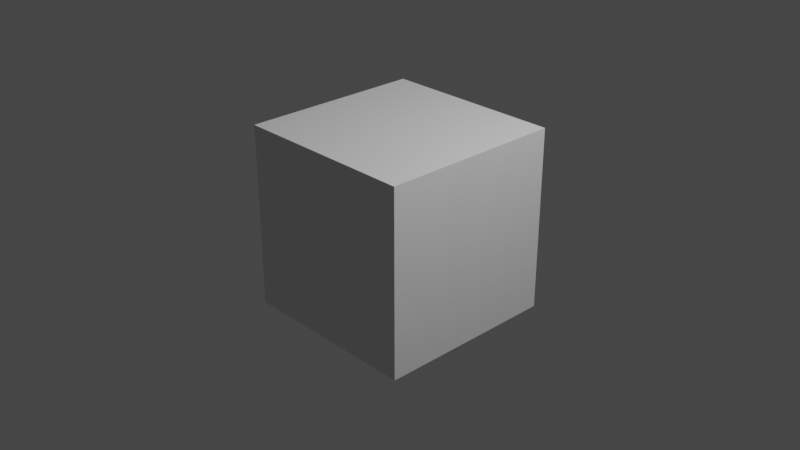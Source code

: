 # Source: box.blend  (saved by Blender 2.83.19; exported with 4.5.12 LTS)
import bpy
from mathutils import Matrix  # noqa: F401  (used for matrix-valued properties, if any)

bpy.ops.wm.read_factory_settings(use_empty=True)
scene = bpy.context.scene
scene.name = 'Scene'

# ---- collections
col_collection = bpy.data.collections.new('Collection'); scene.collection.children.link(col_collection)

# ---- world
world_world = bpy.data.worlds.new('World'); scene.world = world_world
world_world.use_nodes = True; world_world.node_tree.nodes.clear()
_N = world_world.node_tree.nodes; _L = world_world.node_tree.links
n0 = _N.new('ShaderNodeOutputWorld'); n0.name = 'World Output'; n0.location = (300, 300)
n1 = _N.new('ShaderNodeBackground'); n1.name = 'Background'; n1.location = (10, 300)
n1.inputs[0].default_value = (0.05088, 0.05088, 0.05088, 1.0)
_L.new(n1.outputs[0], n0.inputs[0])
n0.is_active_output = True
world_world.color = (0.05088, 0.05088, 0.05088)
world_world.use_sun_shadow = False
world_world.sun_shadow_jitter_overblur = 0.0

# ---- cameras
cam_camera = bpy.data.cameras.new('Camera')
cam_camera.clip_end = 100.0
cam_camera.ortho_scale = 7.314

# ---- lights
light_light = bpy.data.lights.new('Light', 'POINT')
light_light.transmission_factor = 0.0
light_light.energy = 1000.0
light_light.shadow_soft_size = 0.1
light_light.shadow_maximum_resolution = 0.006
light_light.use_absolute_resolution = True

# ---- meshes
me_cube_004 = bpy.data.meshes.new('Cube.004')
me_cube_004.from_pydata([(-1.0, -1.0, -1.0), (-1.0, -1.0, 1.0), (-1.0, 1.0, -1.0), (-1.0, 1.0, 1.0), (1.0, -1.0, -1.0), (1.0, -1.0, 1.0), (1.0, 1.0, -1.0), (1.0, 1.0, 1.0), (0.0, 1.0, -1.0), (0.0, 1.0, 1.0), (0.0, -1.0, -1.0), (0.0, -1.0, 1.0), (-1.0, 0.0, -1.0), (-1.0, 0.0, 1.0), (1.0, 0.0, -1.0), (1.0, 0.0, 1.0), (0.0, 0.0, 1.0), (0.0, 0.0, -1.0), (-1.0, -1.0, 0.0), (-1.0, 1.0, 0.0), (1.0, 1.0, 0.0), (1.0, -1.0, 0.0), (0.0, -1.0, 0.0), (0.0, 1.0, 0.0), (1.0, 0.0, 0.0), (-1.0, 0.0, 0.0)], [], [(25, 13, 3, 19), (23, 9, 7, 20), (24, 15, 5, 21), (22, 11, 1, 18), (17, 14, 4, 10), (16, 13, 1, 11), (15, 16, 11, 5), (12, 17, 10, 0), (21, 5, 11, 22), (19, 3, 9, 23), (2, 8, 17, 12), (7, 9, 16, 15), (9, 3, 13, 16), (8, 6, 14, 17), (20, 7, 15, 24), (18, 1, 13, 25), (0, 18, 25, 12), (6, 20, 24, 14), (2, 19, 23, 8), (4, 21, 22, 10), (10, 22, 18, 0), (14, 24, 21, 4), (8, 23, 20, 6), (12, 25, 19, 2)])
_uv = me_cube_004.uv_layers.new(name='UVMap')
_uv.uv.foreach_set('vector', [0.5, 0.5, 0.5, 1.0, -1.192e-07, 1.0, -1.192e-07, 0.5, 0.5, 0.5, 0.5, 1.0, -1.192e-07, 1.0, -1.192e-07, 0.5, 0.5, 0.5, 0.5, 1.0, -1.192e-07, 1.0, -1.192e-07, 0.5, 0.5, 0.5, 0.5, 1.0, 1.192e-07, 1.0, 1.192e-07, 0.5, 0.5, 0.5, 1.0, 0.5, 1.0, 1.0, 0.5, 1.0, 0.5, 0.5, 1.0, 0.5, 1.0, 1.0, 0.5, 1.0, 0.0, 0.5, 0.5, 0.5, 0.5, 1.0, 0.0, 1.0, -5.96e-08, 0.5, 0.5, 0.5, 0.5, 1.0, -5.96e-08, 1.0, 1.0, 0.5, 1.0, 1.0, 0.5, 1.0, 0.5, 0.5, 1.0, 0.5, 1.0, 1.0, 0.5, 1.0, 0.5, 0.5, -5.96e-08, -5.96e-08, 0.5, -5.96e-08, 0.5, 0.5, -5.96e-08, 0.5, 0.0, -1.192e-07, 0.5, -1.192e-07, 0.5, 0.5, 0.0, 0.5, 0.5, -1.192e-07, 1.0, -1.192e-07, 1.0, 0.5, 0.5, 0.5, 0.5, -5.96e-08, 1.0, -5.96e-08, 1.0, 0.5, 0.5, 0.5, 1.0, 0.5, 1.0, 1.0, 0.5, 1.0, 0.5, 0.5, 1.0, 0.5, 1.0, 1.0, 0.5, 1.0, 0.5, 0.5, 1.0, -1.192e-07, 1.0, 0.5, 0.5, 0.5, 0.5, -1.192e-07, 1.0, -1.192e-07, 1.0, 0.5, 0.5, 0.5, 0.5, -1.192e-07, 1.0, -1.192e-07, 1.0, 0.5, 0.5, 0.5, 0.5, -1.192e-07, 1.0, 0.0, 1.0, 0.5, 0.5, 0.5, 0.5, 0.0, 0.5, 0.0, 0.5, 0.5, 1.192e-07, 0.5, 1.192e-07, 0.0, 0.5, -1.192e-07, 0.5, 0.5, -1.192e-07, 0.5, -1.192e-07, -1.192e-07, 0.5, -1.192e-07, 0.5, 0.5, -1.192e-07, 0.5, -1.192e-07, -1.192e-07, 0.5, -1.192e-07, 0.5, 0.5, -1.192e-07, 0.5, -1.192e-07, -1.192e-07])
me_cube_004.use_remesh_fix_poles = True
me_cube_004.use_remesh_preserve_attributes = False
me_cube_004.use_mirror_vertex_groups = False
me_cube_004.update()

# ---- objects
ob_light = bpy.data.objects.new('Light', light_light)
ob_camera = bpy.data.objects.new('Camera', cam_camera)
ob_cube = bpy.data.objects.new('Cube', me_cube_004)

# ---- transforms, parenting, visibility, modifiers, constraints
ob_light.location = (4.076, 1.005, 5.904)
ob_light.rotation_euler = (0.6503, 0.05522, 1.866)
ob_light.lock_rotations_4d = False
ob_light.empty_display_type = 'ARROWS'
ob_light.color = (0.0, 0.0, 0.0, 0.0)
ob_light.lineart.crease_threshold = 0.0
ob_camera.location = (7.359, -6.926, 4.958)
ob_camera.rotation_euler = (1.109, 0.0, 0.8149)
ob_camera.lock_rotations_4d = False
ob_camera.empty_display_type = 'ARROWS'
ob_camera.color = (0.0, 0.0, 0.0, 0.0)
ob_camera.display_type = 'WIRE'
ob_camera.lineart.crease_threshold = 0.0
ob_cube.location = (0.0, 0.0, 0.0)
ob_cube.lineart.crease_threshold = 0.0

# ---- collection membership
col_collection.objects.link(ob_light)
col_collection.objects.link(ob_camera)
col_collection.objects.link(ob_cube)

# ---- scene / render settings (as saved in the file)
scene.camera = ob_camera
scene.frame_start = 1; scene.frame_end = 250; scene.frame_set(198)
scene.render.engine = 'BLENDER_EEVEE_NEXT'
scene.cycles.use_denoising = False
scene.cycles.samples = 128
scene.cycles.sampling_pattern = 'TABULATED_SOBOL'
scene.cycles.use_adaptive_sampling = False
scene.cycles.use_light_tree = False
scene.view_settings.view_transform = 'Filmic'
bpy.context.view_layer.update()

